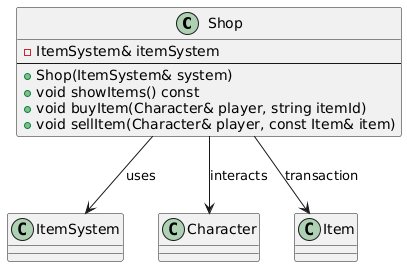

The diagram above was rendered by PlantUML. Its source (embedded in the PNG):
@startuml
class Shop {
    - ItemSystem& itemSystem
    --
    + Shop(ItemSystem& system)
    + void showItems() const
    + void buyItem(Character& player, string itemId)
    + void sellItem(Character& player, const Item& item)
}

Shop --> ItemSystem : uses
Shop --> Character : interacts
Shop --> Item : transaction
@enduml